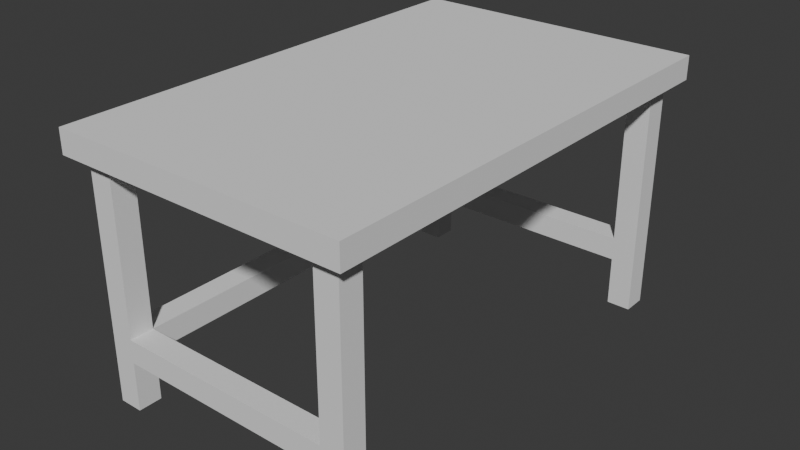 # Source: Table.blend  (saved by Blender 4.4.32; exported with 4.5.12 LTS)
import bpy
from mathutils import Matrix  # noqa: F401  (used for matrix-valued properties, if any)

bpy.ops.wm.read_factory_settings(use_empty=True)
scene = bpy.context.scene
scene.name = 'Scene'

# ---- collections
col_collection = bpy.data.collections.new('Collection'); scene.collection.children.link(col_collection)

# ---- world
world_world = bpy.data.worlds.new('World'); scene.world = world_world
world_world.use_nodes = True; world_world.node_tree.nodes.clear()
_N = world_world.node_tree.nodes; _L = world_world.node_tree.links
n0 = _N.new('ShaderNodeOutputWorld'); n0.name = 'World Output'; n0.location = (300, 300)
n1 = _N.new('ShaderNodeBackground'); n1.name = 'Background'; n1.location = (10, 300)
n1.inputs[0].default_value = (0.05088, 0.05088, 0.05088, 1.0)
_L.new(n1.outputs[0], n0.inputs[0])
n0.is_active_output = True
world_world.color = (0.05088, 0.05088, 0.05088)
world_world.sun_shadow_jitter_overblur = 0.0

# ---- meshes
me_cube = bpy.data.meshes.new('Cube')
me_cube.from_pydata([(-12.5, -20.0, -1.0), (-12.5, -20.0, 1.0), (-12.5, 20.0, -1.0), (-12.5, 20.0, 1.0), (12.5, -20.0, -1.0), (12.5, -20.0, 1.0), (12.5, 20.0, -1.0), (12.5, 20.0, 1.0)], [], [(0, 1, 3, 2), (2, 3, 7, 6), (6, 7, 5, 4), (4, 5, 1, 0), (2, 6, 4, 0), (7, 3, 1, 5)])
_uv = me_cube.uv_layers.new(name='UVMap')
_uv.uv.foreach_set('vector', [0.375, 0.0, 0.625, 0.0, 0.625, 0.25, 0.375, 0.25, 0.375, 0.25, 0.625, 0.25, 0.625, 0.5, 0.375, 0.5, 0.375, 0.5, 0.625, 0.5, 0.625, 0.75, 0.375, 0.75, 0.375, 0.75, 0.625, 0.75, 0.625, 1.0, 0.375, 1.0, 0.125, 0.5, 0.375, 0.5, 0.375, 0.75, 0.125, 0.75, 0.625, 0.5, 0.875, 0.5, 0.875, 0.75, 0.625, 0.75])
me_cube.update()
me_cube_002 = bpy.data.meshes.new('Cube.002')
me_cube_002.from_pydata([(9.27, -18.83, 0.0), (9.27, -18.83, 20.0), (9.27, -16.83, 0.0), (9.27, -16.83, 20.0), (11.27, -18.83, 0.0), (11.27, -18.83, 20.0), (11.27, -16.83, 0.0), (11.27, -16.83, 20.0), (9.27, -18.83, 4.178), (9.27, -16.83, 4.178), (11.27, -16.83, 4.178), (11.27, -18.83, 4.178), (9.27, -18.83, 6.139), (9.27, -16.83, 6.139), (11.27, -16.83, 6.139), (11.27, -18.83, 6.139), (9.27, -16.83, 6.139), (9.27, -16.83, 4.178), (9.27, -18.83, 4.178), (9.27, -18.83, 6.139), (9.27, -16.83, 6.139), (9.27, -16.83, 4.178), (9.27, -18.83, 4.178), (9.27, -18.83, 6.139), (0.0, -16.83, 6.139), (0.0, -16.83, 4.178), (0.0, -18.83, 4.178), (0.0, -18.83, 6.139), (9.27, 0.0, 6.139), (9.27, 0.0, 4.178), (11.27, 0.0, 6.139), (11.27, 0.0, 4.178), (-9.27, -18.83, 0.0), (-9.27, -18.83, 20.0), (-9.27, -16.83, 0.0), (-9.27, -16.83, 20.0), (-11.27, -18.83, 0.0), (-11.27, -18.83, 20.0), (-11.27, -16.83, 0.0), (-11.27, -16.83, 20.0), (-9.27, -18.83, 4.178), (-9.27, -16.83, 4.178), (-11.27, -16.83, 4.178), (-11.27, -18.83, 4.178), (-9.27, -18.83, 6.139), (-9.27, -16.83, 6.139), (-11.27, -16.83, 6.139), (-11.27, -18.83, 6.139), (-9.27, -16.83, 6.139), (-9.27, -16.83, 4.178), (-9.27, -18.83, 4.178), (-9.27, -18.83, 6.139), (-9.27, -16.83, 6.139), (-9.27, -16.83, 4.178), (-9.27, -18.83, 4.178), (-9.27, -18.83, 6.139), (0.0, -16.83, 6.139), (0.0, -16.83, 4.178), (0.0, -18.83, 4.178), (0.0, -18.83, 6.139), (9.27, 18.83, 0.0), (9.27, 18.83, 20.0), (9.27, 16.83, 0.0), (9.27, 16.83, 20.0), (11.27, 18.83, 0.0), (11.27, 18.83, 20.0), (11.27, 16.83, 0.0), (11.27, 16.83, 20.0), (9.27, 18.83, 4.178), (9.27, 16.83, 4.178), (11.27, 16.83, 4.178), (11.27, 18.83, 4.178), (9.27, 18.83, 6.139), (9.27, 16.83, 6.139), (11.27, 16.83, 6.139), (11.27, 18.83, 6.139), (9.27, 16.83, 6.139), (9.27, 16.83, 4.178), (9.27, 18.83, 4.178), (9.27, 18.83, 6.139), (9.27, 16.83, 6.139), (9.27, 16.83, 4.178), (9.27, 18.83, 4.178), (9.27, 18.83, 6.139), (0.0, 16.83, 6.139), (0.0, 16.83, 4.178), (0.0, 18.83, 4.178), (0.0, 18.83, 6.139), (-9.27, 18.83, 0.0), (-9.27, 18.83, 20.0), (-9.27, 16.83, 0.0), (-9.27, 16.83, 20.0), (-11.27, 18.83, 0.0), (-11.27, 18.83, 20.0), (-11.27, 16.83, 0.0), (-11.27, 16.83, 20.0), (-9.27, 18.83, 4.178), (-9.27, 16.83, 4.178), (-11.27, 16.83, 4.178), (-11.27, 18.83, 4.178), (-9.27, 18.83, 6.139), (-9.27, 16.83, 6.139), (-11.27, 16.83, 6.139), (-11.27, 18.83, 6.139), (-9.27, 16.83, 6.139), (-9.27, 16.83, 4.178), (-9.27, 18.83, 4.178), (-9.27, 18.83, 6.139), (-9.27, 16.83, 6.139), (-9.27, 16.83, 4.178), (-9.27, 18.83, 4.178), (-9.27, 18.83, 6.139), (0.0, 16.83, 6.139), (0.0, 16.83, 4.178), (0.0, 18.83, 4.178), (0.0, 18.83, 6.139)], [], [(12, 1, 3, 13), (13, 3, 7, 14), (14, 7, 5, 15), (15, 5, 1, 12), (2, 6, 4, 0), (7, 3, 1, 5), (4, 11, 8, 0), (6, 10, 11, 4), (2, 9, 10, 6), (0, 8, 9, 2), (11, 15, 12, 8), (10, 14, 15, 11), (13, 14, 30, 28), (13, 9, 17, 16), (18, 19, 23, 22), (8, 12, 19, 18), (12, 13, 16, 19), (9, 8, 18, 17), (23, 20, 24, 27), (16, 17, 21, 20), (19, 16, 20, 23), (17, 18, 22, 21), (26, 27, 24, 25), (21, 22, 26, 25), (22, 23, 27, 26), (20, 21, 25, 24), (29, 28, 30, 31), (9, 13, 28, 29), (10, 9, 29, 31), (14, 10, 31, 30), (44, 45, 35, 33), (45, 46, 39, 35), (46, 47, 37, 39), (47, 44, 33, 37), (34, 32, 36, 38), (39, 37, 33, 35), (36, 32, 40, 43), (38, 36, 43, 42), (34, 38, 42, 41), (32, 34, 41, 40), (43, 40, 44, 47), (42, 43, 47, 46), (41, 42, 46, 45), (45, 48, 49, 41), (50, 54, 55, 51), (40, 50, 51, 44), (44, 51, 48, 45), (41, 49, 50, 40), (55, 59, 56, 52), (48, 52, 53, 49), (51, 55, 52, 48), (49, 53, 54, 50), (58, 57, 56, 59), (53, 57, 58, 54), (54, 58, 59, 55), (52, 56, 57, 53), (72, 73, 63, 61), (73, 74, 67, 63), (74, 75, 65, 67), (75, 72, 61, 65), (62, 60, 64, 66), (67, 65, 61, 63), (64, 60, 68, 71), (66, 64, 71, 70), (62, 66, 70, 69), (60, 62, 69, 68), (71, 68, 72, 75), (70, 71, 75, 74), (73, 28, 30, 74), (73, 76, 77, 69), (78, 82, 83, 79), (68, 78, 79, 72), (72, 79, 76, 73), (69, 77, 78, 68), (83, 87, 84, 80), (76, 80, 81, 77), (79, 83, 80, 76), (77, 81, 82, 78), (86, 85, 84, 87), (81, 85, 86, 82), (82, 86, 87, 83), (80, 84, 85, 81), (69, 29, 28, 73), (70, 31, 29, 69), (74, 30, 31, 70), (100, 89, 91, 101), (101, 91, 95, 102), (102, 95, 93, 103), (103, 93, 89, 100), (90, 94, 92, 88), (95, 91, 89, 93), (92, 99, 96, 88), (94, 98, 99, 92), (90, 97, 98, 94), (88, 96, 97, 90), (99, 103, 100, 96), (98, 102, 103, 99), (97, 101, 102, 98), (101, 97, 105, 104), (106, 107, 111, 110), (96, 100, 107, 106), (100, 101, 104, 107), (97, 96, 106, 105), (111, 108, 112, 115), (104, 105, 109, 108), (107, 104, 108, 111), (105, 106, 110, 109), (114, 115, 112, 113), (109, 110, 114, 113), (110, 111, 115, 114), (108, 109, 113, 112)])
_uv = me_cube_002.uv_layers.new(name='UVMap')
_uv.uv.foreach_set('vector', [0.4509, 0.0, 0.625, 0.0, 0.625, 0.25, 0.4509, 0.25, 0.4509, 0.25, 0.625, 0.25, 0.625, 0.5, 0.4509, 0.5, 0.4509, 0.5, 0.625, 0.5, 0.625, 0.75, 0.4509, 0.75, 0.4509, 0.75, 0.625, 0.75, 0.625, 1.0, 0.4509, 1.0, 0.125, 0.5, 0.375, 0.5, 0.375, 0.75, 0.125, 0.75, 0.625, 0.5, 0.875, 0.5, 0.875, 0.75, 0.625, 0.75, 0.375, 0.75, 0.4213, 0.75, 0.4213, 1.0, 0.375, 1.0, 0.375, 0.5, 0.4213, 0.5, 0.4213, 0.75, 0.375, 0.75, 0.375, 0.25, 0.4213, 0.25, 0.4213, 0.5, 0.375, 0.5, 0.375, 0.0, 0.4213, 0.0, 0.4213, 0.25, 0.375, 0.25, 0.4213, 0.75, 0.4509, 0.75, 0.4509, 1.0, 0.4213, 1.0, 0.4213, 0.5, 0.4509, 0.5, 0.4509, 0.75, 0.4213, 0.75, 0.4509, 0.25, 0.4509, 0.5, 0.4509, 0.5, 0.4509, 0.25, 0.4509, 0.25, 0.4213, 0.25, 0.4213, 0.25, 0.4509, 0.25, 0.4213, 1.0, 0.4509, 1.0, 0.4509, 1.0, 0.4213, 1.0, 0.4213, 1.0, 0.4509, 1.0, 0.4509, 1.0, 0.4213, 1.0, 0.4509, 0.0, 0.4509, 0.25, 0.4509, 0.25, 0.4509, 0.0, 0.4213, 0.25, 0.4213, 0.0, 0.4213, 0.0, 0.4213, 0.25, 0.4509, 0.0, 0.4509, 0.25, 0.4509, 0.25, 0.4509, 0.0, 0.4509, 0.25, 0.4213, 0.25, 0.4213, 0.25, 0.4509, 0.25, 0.4509, 0.0, 0.4509, 0.25, 0.4509, 0.25, 0.4509, 0.0, 0.4213, 0.25, 0.4213, 0.0, 0.4213, 0.0, 0.4213, 0.25, 0.4213, 0.0, 0.4509, 0.0, 0.4509, 0.25, 0.4213, 0.25, 0.4213, 0.25, 0.4213, 0.0, 0.4213, 0.0, 0.4213, 0.25, 0.4213, 1.0, 0.4509, 1.0, 0.4509, 1.0, 0.4213, 1.0, 0.4509, 0.25, 0.4213, 0.25, 0.4213, 0.25, 0.4509, 0.25, 0.4213, 0.25, 0.4509, 0.25, 0.4509, 0.5, 0.4213, 0.5, 0.4213, 0.25, 0.4509, 0.25, 0.4509, 0.25, 0.4213, 0.25, 0.4213, 0.5, 0.4213, 0.25, 0.4213, 0.25, 0.4213, 0.5, 0.4509, 0.5, 0.4213, 0.5, 0.4213, 0.5, 0.4509, 0.5, 0.4509, 0.0, 0.4509, 0.25, 0.625, 0.25, 0.625, 0.0, 0.4509, 0.25, 0.4509, 0.5, 0.625, 0.5, 0.625, 0.25, 0.4509, 0.5, 0.4509, 0.75, 0.625, 0.75, 0.625, 0.5, 0.4509, 0.75, 0.4509, 1.0, 0.625, 1.0, 0.625, 0.75, 0.125, 0.5, 0.125, 0.75, 0.375, 0.75, 0.375, 0.5, 0.625, 0.5, 0.625, 0.75, 0.875, 0.75, 0.875, 0.5, 0.375, 0.75, 0.375, 1.0, 0.4213, 1.0, 0.4213, 0.75, 0.375, 0.5, 0.375, 0.75, 0.4213, 0.75, 0.4213, 0.5, 0.375, 0.25, 0.375, 0.5, 0.4213, 0.5, 0.4213, 0.25, 0.375, 0.0, 0.375, 0.25, 0.4213, 0.25, 0.4213, 0.0, 0.4213, 0.75, 0.4213, 1.0, 0.4509, 1.0, 0.4509, 0.75, 0.4213, 0.5, 0.4213, 0.75, 0.4509, 0.75, 0.4509, 0.5, 0.4213, 0.25, 0.4213, 0.5, 0.4509, 0.5, 0.4509, 0.25, 0.4509, 0.25, 0.4509, 0.25, 0.4213, 0.25, 0.4213, 0.25, 0.4213, 1.0, 0.4213, 1.0, 0.4509, 1.0, 0.4509, 1.0, 0.4213, 1.0, 0.4213, 1.0, 0.4509, 1.0, 0.4509, 1.0, 0.4509, 0.0, 0.4509, 0.0, 0.4509, 0.25, 0.4509, 0.25, 0.4213, 0.25, 0.4213, 0.25, 0.4213, 0.0, 0.4213, 0.0, 0.4509, 0.0, 0.4509, 0.0, 0.4509, 0.25, 0.4509, 0.25, 0.4509, 0.25, 0.4509, 0.25, 0.4213, 0.25, 0.4213, 0.25, 0.4509, 0.0, 0.4509, 0.0, 0.4509, 0.25, 0.4509, 0.25, 0.4213, 0.25, 0.4213, 0.25, 0.4213, 0.0, 0.4213, 0.0, 0.4213, 0.0, 0.4213, 0.25, 0.4509, 0.25, 0.4509, 0.0, 0.4213, 0.25, 0.4213, 0.25, 0.4213, 0.0, 0.4213, 0.0, 0.4213, 1.0, 0.4213, 1.0, 0.4509, 1.0, 0.4509, 1.0, 0.4509, 0.25, 0.4509, 0.25, 0.4213, 0.25, 0.4213, 0.25, 0.4509, 0.0, 0.4509, 0.25, 0.625, 0.25, 0.625, 0.0, 0.4509, 0.25, 0.4509, 0.5, 0.625, 0.5, 0.625, 0.25, 0.4509, 0.5, 0.4509, 0.75, 0.625, 0.75, 0.625, 0.5, 0.4509, 0.75, 0.4509, 1.0, 0.625, 1.0, 0.625, 0.75, 0.125, 0.5, 0.125, 0.75, 0.375, 0.75, 0.375, 0.5, 0.625, 0.5, 0.625, 0.75, 0.875, 0.75, 0.875, 0.5, 0.375, 0.75, 0.375, 1.0, 0.4213, 1.0, 0.4213, 0.75, 0.375, 0.5, 0.375, 0.75, 0.4213, 0.75, 0.4213, 0.5, 0.375, 0.25, 0.375, 0.5, 0.4213, 0.5, 0.4213, 0.25, 0.375, 0.0, 0.375, 0.25, 0.4213, 0.25, 0.4213, 0.0, 0.4213, 0.75, 0.4213, 1.0, 0.4509, 1.0, 0.4509, 0.75, 0.4213, 0.5, 0.4213, 0.75, 0.4509, 0.75, 0.4509, 0.5, 0.4509, 0.25, 0.4509, 0.25, 0.4509, 0.5, 0.4509, 0.5, 0.4509, 0.25, 0.4509, 0.25, 0.4213, 0.25, 0.4213, 0.25, 0.4213, 1.0, 0.4213, 1.0, 0.4509, 1.0, 0.4509, 1.0, 0.4213, 1.0, 0.4213, 1.0, 0.4509, 1.0, 0.4509, 1.0, 0.4509, 0.0, 0.4509, 0.0, 0.4509, 0.25, 0.4509, 0.25, 0.4213, 0.25, 0.4213, 0.25, 0.4213, 0.0, 0.4213, 0.0, 0.4509, 0.0, 0.4509, 0.0, 0.4509, 0.25, 0.4509, 0.25, 0.4509, 0.25, 0.4509, 0.25, 0.4213, 0.25, 0.4213, 0.25, 0.4509, 0.0, 0.4509, 0.0, 0.4509, 0.25, 0.4509, 0.25, 0.4213, 0.25, 0.4213, 0.25, 0.4213, 0.0, 0.4213, 0.0, 0.4213, 0.0, 0.4213, 0.25, 0.4509, 0.25, 0.4509, 0.0, 0.4213, 0.25, 0.4213, 0.25, 0.4213, 0.0, 0.4213, 0.0, 0.4213, 1.0, 0.4213, 1.0, 0.4509, 1.0, 0.4509, 1.0, 0.4509, 0.25, 0.4509, 0.25, 0.4213, 0.25, 0.4213, 0.25, 0.4213, 0.25, 0.4213, 0.25, 0.4509, 0.25, 0.4509, 0.25, 0.4213, 0.5, 0.4213, 0.5, 0.4213, 0.25, 0.4213, 0.25, 0.4509, 0.5, 0.4509, 0.5, 0.4213, 0.5, 0.4213, 0.5, 0.4509, 0.0, 0.625, 0.0, 0.625, 0.25, 0.4509, 0.25, 0.4509, 0.25, 0.625, 0.25, 0.625, 0.5, 0.4509, 0.5, 0.4509, 0.5, 0.625, 0.5, 0.625, 0.75, 0.4509, 0.75, 0.4509, 0.75, 0.625, 0.75, 0.625, 1.0, 0.4509, 1.0, 0.125, 0.5, 0.375, 0.5, 0.375, 0.75, 0.125, 0.75, 0.625, 0.5, 0.875, 0.5, 0.875, 0.75, 0.625, 0.75, 0.375, 0.75, 0.4213, 0.75, 0.4213, 1.0, 0.375, 1.0, 0.375, 0.5, 0.4213, 0.5, 0.4213, 0.75, 0.375, 0.75, 0.375, 0.25, 0.4213, 0.25, 0.4213, 0.5, 0.375, 0.5, 0.375, 0.0, 0.4213, 0.0, 0.4213, 0.25, 0.375, 0.25, 0.4213, 0.75, 0.4509, 0.75, 0.4509, 1.0, 0.4213, 1.0, 0.4213, 0.5, 0.4509, 0.5, 0.4509, 0.75, 0.4213, 0.75, 0.4213, 0.25, 0.4509, 0.25, 0.4509, 0.5, 0.4213, 0.5, 0.4509, 0.25, 0.4213, 0.25, 0.4213, 0.25, 0.4509, 0.25, 0.4213, 1.0, 0.4509, 1.0, 0.4509, 1.0, 0.4213, 1.0, 0.4213, 1.0, 0.4509, 1.0, 0.4509, 1.0, 0.4213, 1.0, 0.4509, 0.0, 0.4509, 0.25, 0.4509, 0.25, 0.4509, 0.0, 0.4213, 0.25, 0.4213, 0.0, 0.4213, 0.0, 0.4213, 0.25, 0.4509, 0.0, 0.4509, 0.25, 0.4509, 0.25, 0.4509, 0.0, 0.4509, 0.25, 0.4213, 0.25, 0.4213, 0.25, 0.4509, 0.25, 0.4509, 0.0, 0.4509, 0.25, 0.4509, 0.25, 0.4509, 0.0, 0.4213, 0.25, 0.4213, 0.0, 0.4213, 0.0, 0.4213, 0.25, 0.4213, 0.0, 0.4509, 0.0, 0.4509, 0.25, 0.4213, 0.25, 0.4213, 0.25, 0.4213, 0.0, 0.4213, 0.0, 0.4213, 0.25, 0.4213, 1.0, 0.4509, 1.0, 0.4509, 1.0, 0.4213, 1.0, 0.4509, 0.25, 0.4213, 0.25, 0.4213, 0.25, 0.4509, 0.25])
me_cube_002.update()

# ---- objects
ob_toptable = bpy.data.objects.new('TopTable', me_cube)
ob_tablelegs = bpy.data.objects.new('TableLegs', me_cube_002)

# ---- transforms, parenting, visibility, modifiers, constraints
ob_toptable.location = (0.0, 0.0, 21.0)
ob_tablelegs.location = (0.0, 0.0, 0.0)
ob_tablelegs.scale = (-1.0, 1.0, 1.0)

# ---- collection membership
col_collection.objects.link(ob_toptable)
col_collection.objects.link(ob_tablelegs)

# ---- scene / render settings (as saved in the file)
scene.frame_start = 1; scene.frame_end = 250; scene.frame_set(35)
scene.render.engine = 'BLENDER_EEVEE_NEXT'
bpy.context.view_layer.update()

# ---- added for rendering (the .blend has no active camera and no usable light): camera, sun
cam_auto = bpy.data.cameras.new('AutoCamera')
cam_auto.lens = 50.0
cam_auto.sensor_width = 36.0
cam_auto.clip_end = 1000.0
ob_auto_camera = bpy.data.objects.new('AutoCamera', cam_auto)
scene.collection.objects.link(ob_auto_camera)
ob_auto_camera.location = (48.1561, -57.7874, 49.5249)
ob_auto_camera.rotation_euler = (1.09748, -7.21219e-08, 0.694738)
scene.camera = ob_auto_camera
light_auto_sun = bpy.data.lights.new('AutoSun', 'SUN')
light_auto_sun.energy = 3.0
light_auto_sun.angle = 0.0523599
ob_auto_sun = bpy.data.objects.new('AutoSun', light_auto_sun)
scene.collection.objects.link(ob_auto_sun)
ob_auto_sun.rotation_euler = (0.872665, 0.174533, 0.523599)
bpy.context.view_layer.update()
